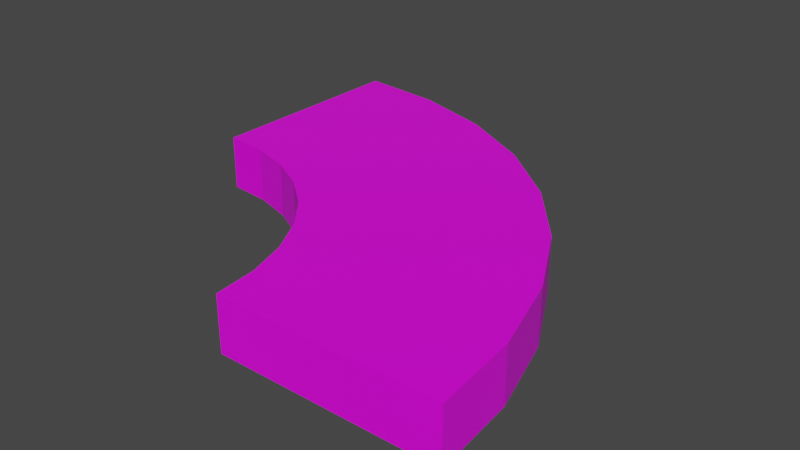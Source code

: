 # Source: platform_round_2.blend  (saved by Blender 2.92.15; exported with 4.5.12 LTS)
import bpy
from mathutils import Matrix  # noqa: F401  (used for matrix-valued properties, if any)

bpy.ops.wm.read_factory_settings(use_empty=True)
scene = bpy.context.scene
scene.name = 'Scene'

# ---- collections
col_collection = bpy.data.collections.new('Collection'); scene.collection.children.link(col_collection)

# ---- images (referenced by path relative to the original .blend; pixels are not part of the script)
import os
ASSET_DIR = os.environ.get("B2B_ASSET_DIR", "")  # directory of the original .blend (textures are referenced by path, not embedded)
HERE = os.path.dirname(os.path.abspath(__file__))  # packed textures are extracted next to this script under _unpacked/

def load_image(name, relpath, width, height, colorspace="sRGB"):
    """Load a texture the original file referenced (path relative to the .blend, or extracted next to this script)."""
    p = next((c for c in (os.path.join(HERE, relpath), os.path.join(ASSET_DIR, relpath)) if relpath and os.path.exists(c)), "")
    if p:
        img = bpy.data.images.load(p, check_existing=True)
        img.name = name
    else:  # same state as the original file: an image datablock whose file is absent (Cycles renders it pink)
        img = bpy.data.images.new(name, width, height)
        img.source = "FILE"
        img.filepath = "//" + (relpath or name)
    img.colorspace_settings.name = colorspace
    return img
img_block_material_base_color = load_image('Block_Material Base Color', 'block_base_color.png', 1024, 1024, 'sRGB')
img_ground_platform_material_base_color = load_image('Ground_Platform_Material Base Color', 'ground_base_color.png', 1024, 1024, 'sRGB')

# ---- materials (node trees are filled in below, after node groups)
mat_block_material = bpy.data.materials.new('Block_Material')
mat_block_material.alpha_threshold = 0.0
mat_block_material.use_transparent_shadow = False
mat_block_material.line_color = (0.0, 0.0, 0.0, 1.0)
mat_ground_platform_material = bpy.data.materials.new('Ground_Platform_Material')
mat_ground_platform_material.use_transparent_shadow = False

# ---- material node trees
mat_block_material.use_nodes = True; mat_block_material.node_tree.nodes.clear()
_N = mat_block_material.node_tree.nodes; _L = mat_block_material.node_tree.links
n0 = _N.new('ShaderNodeOutputMaterial'); n0.name = 'Material Output'; n0.location = (300, 300)
n1 = _N.new('ShaderNodeBsdfPrincipled'); n1.name = 'Principled BSDF'; n1.location = (10, 300)
n1.distribution = 'GGX'
n1.subsurface_method = 'BURLEY'
n1.inputs[2].default_value = 0.4
n1.inputs[3].default_value = 1.45
n1.inputs[27].default_value = (0.0, 0.0, 0.0, 1.0)
n1.inputs[28].default_value = 1.0
n2 = _N.new('ShaderNodeTexImage'); n2.name = 'Image Texture'; n2.location = (-280, 275)
n2.image = img_block_material_base_color
_L.new(n1.outputs[0], n0.inputs[0])
_L.new(n2.outputs[0], n1.inputs[0])
n0.is_active_output = True
mat_ground_platform_material.use_nodes = True; mat_ground_platform_material.node_tree.nodes.clear()
_N = mat_ground_platform_material.node_tree.nodes; _L = mat_ground_platform_material.node_tree.links
n0 = _N.new('ShaderNodeBsdfPrincipled'); n0.name = 'Principled BSDF'; n0.location = (10, 300)
n0.distribution = 'GGX'
n0.subsurface_method = 'BURLEY'
n0.inputs[3].default_value = 1.45
n0.inputs[27].default_value = (0.0, 0.0, 0.0, 1.0)
n0.inputs[28].default_value = 1.0
n1 = _N.new('ShaderNodeOutputMaterial'); n1.name = 'Material Output'; n1.location = (300, 300)
n2 = _N.new('ShaderNodeTexImage'); n2.name = 'Image Texture'; n2.location = (-280, 275)
n2.image = img_ground_platform_material_base_color
_L.new(n0.outputs[0], n1.inputs[0])
_L.new(n2.outputs[0], n0.inputs[0])
n1.is_active_output = True

# ---- world
world_world = bpy.data.worlds.new('World'); scene.world = world_world
world_world.use_nodes = True; world_world.node_tree.nodes.clear()
_N = world_world.node_tree.nodes; _L = world_world.node_tree.links
n0 = _N.new('ShaderNodeOutputWorld'); n0.name = 'World Output'; n0.location = (300, 300)
n1 = _N.new('ShaderNodeBackground'); n1.name = 'Background'; n1.location = (10, 300)
n1.inputs[0].default_value = (0.05088, 0.05088, 0.05088, 1.0)
_L.new(n1.outputs[0], n0.inputs[0])
n0.is_active_output = True
world_world.color = (0.05088, 0.05088, 0.05088)
world_world.use_sun_shadow = False
world_world.sun_shadow_jitter_overblur = 0.0

# ---- meshes
me_block = bpy.data.meshes.new('Block')
me_block.from_pydata([(0.0, 4.0, 1.0), (4.0, 0.0, 1.0), (0.0, 2.0, 1.0), (2.0, 0.0, 1.0), (4.0, 0.0, 0.5), (2.0, 0.0, 0.5), (0.0, 2.0, 0.5), (0.0, 4.0, 0.5), (2.828, 2.828, 1.0), (1.414, 1.414, 1.0), (1.414, 1.414, 0.5), (2.828, 2.828, 0.5), (0.7654, 1.848, 1.0), (1.531, 3.696, 0.5), (1.531, 3.696, 1.0), (0.7654, 1.848, 0.5), (2.222, 3.326, 1.0), (1.111, 1.663, 0.5), (1.111, 1.663, 1.0), (2.222, 3.326, 0.5), (0.3902, 1.962, 1.0), (0.7804, 3.923, 0.5), (0.7804, 3.923, 1.0), (0.3902, 1.962, 0.5), (3.696, 1.531, 1.0), (1.848, 0.7654, 0.5), (1.848, 0.7654, 1.0), (3.696, 1.531, 0.5), (1.663, 1.111, 1.0), (3.326, 2.222, 0.5), (3.326, 2.222, 1.0), (1.663, 1.111, 0.5), (3.923, 0.7804, 1.0), (1.962, 0.3902, 0.5), (1.962, 0.3902, 1.0), (3.923, 0.7804, 0.5)], [], [(32, 34, 3, 1), (4, 1, 3, 5), (23, 20, 2, 6), (35, 32, 1, 4), (6, 2, 0, 7), (23, 6, 7, 21), (31, 10, 11, 29), (19, 16, 8, 11), (31, 28, 9, 10), (16, 18, 9, 8), (22, 20, 12, 14), (21, 22, 14, 13), (17, 15, 13, 19), (17, 18, 12, 15), (10, 9, 18, 17), (10, 17, 19, 11), (14, 12, 18, 16), (13, 14, 16, 19), (7, 0, 22, 21), (0, 2, 20, 22), (15, 23, 21, 13), (15, 12, 20, 23), (33, 34, 26, 25), (33, 25, 27, 35), (29, 30, 24, 27), (30, 28, 26, 24), (8, 9, 28, 30), (11, 8, 30, 29), (25, 26, 28, 31), (25, 31, 29, 27), (5, 33, 35, 4), (5, 3, 34, 33), (27, 24, 32, 35), (24, 26, 34, 32)])
me_block.polygons.foreach_set('material_index', [0, 0, 0, 0, 0, 1, 1, 0, 0, 0, 0, 0, 1, 0, 0, 1, 0, 0, 0, 0, 1, 0, 0, 1, 0, 0, 0, 0, 0, 1, 1, 0, 0, 0])
_uv = me_block.uv_layers.new(name='UVMap')
_uv.uv.foreach_set('vector', [0.625, 0.7188, 0.875, 0.7188, 0.875, 0.75, 0.625, 0.75, 0.5625, 0.75, 0.625, 0.75, 0.625, 1.0, 0.5625, 1.0, 0.5625, 0.2188, 0.625, 0.2188, 0.625, 0.25, 0.5625, 0.25, 0.5625, 0.7188, 0.625, 0.7188, 0.625, 0.75, 0.5625, 0.75, 0.5625, 0.25, 0.625, 0.25, 0.625, 0.5, 0.5625, 0.5, 0.875, 0.5313, 0.875, 0.5, 0.625, 0.5, 0.625, 0.5313, 0.875, 0.6562, 0.875, 0.625, 0.625, 0.625, 0.625, 0.6562, 0.5625, 0.5938, 0.625, 0.5938, 0.625, 0.625, 0.5625, 0.625, 0.5625, 0.09375, 0.625, 0.09375, 0.625, 0.125, 0.5625, 0.125, 0.625, 0.5938, 0.875, 0.5938, 0.875, 0.625, 0.625, 0.625, 0.625, 0.5312, 0.875, 0.5312, 0.875, 0.5625, 0.625, 0.5625, 0.5625, 0.5312, 0.625, 0.5312, 0.625, 0.5625, 0.5625, 0.5625, 0.875, 0.5938, 0.875, 0.5625, 0.625, 0.5625, 0.625, 0.5938, 0.5625, 0.1562, 0.625, 0.1562, 0.625, 0.1875, 0.5625, 0.1875, 0.5625, 0.125, 0.625, 0.125, 0.625, 0.1562, 0.5625, 0.1562, 0.875, 0.625, 0.875, 0.5938, 0.625, 0.5938, 0.625, 0.625, 0.625, 0.5625, 0.875, 0.5625, 0.875, 0.5938, 0.625, 0.5938, 0.5625, 0.5625, 0.625, 0.5625, 0.625, 0.5938, 0.5625, 0.5938, 0.5625, 0.5, 0.625, 0.5, 0.625, 0.5312, 0.5625, 0.5312, 0.625, 0.5, 0.875, 0.5, 0.875, 0.5312, 0.625, 0.5312, 0.875, 0.5625, 0.875, 0.5313, 0.625, 0.5313, 0.625, 0.5625, 0.5625, 0.1875, 0.625, 0.1875, 0.625, 0.2188, 0.5625, 0.2188, 0.5625, 0.03125, 0.625, 0.03125, 0.625, 0.0625, 0.5625, 0.0625, 0.875, 0.7187, 0.875, 0.6875, 0.625, 0.6875, 0.625, 0.7187, 0.5625, 0.6562, 0.625, 0.6562, 0.625, 0.6875, 0.5625, 0.6875, 0.625, 0.6562, 0.875, 0.6562, 0.875, 0.6875, 0.625, 0.6875, 0.625, 0.625, 0.875, 0.625, 0.875, 0.6562, 0.625, 0.6562, 0.5625, 0.625, 0.625, 0.625, 0.625, 0.6562, 0.5625, 0.6562, 0.5625, 0.0625, 0.625, 0.0625, 0.625, 0.09375, 0.5625, 0.09375, 0.875, 0.6875, 0.875, 0.6562, 0.625, 0.6562, 0.625, 0.6875, 0.875, 0.75, 0.875, 0.7187, 0.625, 0.7187, 0.625, 0.75, 0.5625, 0.0, 0.625, 0.0, 0.625, 0.03125, 0.5625, 0.03125, 0.5625, 0.6875, 0.625, 0.6875, 0.625, 0.7188, 0.5625, 0.7188, 0.625, 0.6875, 0.875, 0.6875, 0.875, 0.7188, 0.625, 0.7188])
me_block.materials.append(mat_block_material)
me_block.materials.append(mat_ground_platform_material)
me_block.use_remesh_preserve_volume = False
me_block.use_remesh_preserve_attributes = False
me_block.use_mirror_vertex_groups = False
me_block.update()

# ---- objects
ob_block = bpy.data.objects.new('Block', me_block)

# ---- transforms, parenting, visibility, modifiers, constraints
ob_block.location = (0.0, 0.0, -2.0)
ob_block.scale = (2.0, 2.0, 2.0)
ob_block.lock_rotations_4d = False
ob_block.empty_display_type = 'ARROWS'
ob_block.lineart.crease_threshold = 0.0

# ---- collection membership
col_collection.objects.link(ob_block)

# ---- scene / render settings (as saved in the file)
scene.frame_start = 1; scene.frame_end = 250; scene.frame_set(1)
scene.render.engine = 'BLENDER_EEVEE_NEXT'
scene.cycles.use_denoising = False
scene.cycles.samples = 128
scene.cycles.sampling_pattern = 'TABULATED_SOBOL'
scene.cycles.use_adaptive_sampling = False
scene.cycles.use_light_tree = False
scene.view_settings.view_transform = 'Filmic'
bpy.context.view_layer.update()

# ---- added for rendering (the .blend has no active camera and no usable light): camera, sun
cam_auto = bpy.data.cameras.new('AutoCamera')
cam_auto.lens = 50.0
cam_auto.sensor_width = 36.0
cam_auto.clip_end = 1000.0
ob_auto_camera = bpy.data.objects.new('AutoCamera', cam_auto)
scene.collection.objects.link(ob_auto_camera)
ob_auto_camera.location = (14.5085, -8.61024, 7.90683)
ob_auto_camera.rotation_euler = (1.09748, -7.21219e-08, 0.694738)
scene.camera = ob_auto_camera
light_auto_sun = bpy.data.lights.new('AutoSun', 'SUN')
light_auto_sun.energy = 3.0
light_auto_sun.angle = 0.0523599
ob_auto_sun = bpy.data.objects.new('AutoSun', light_auto_sun)
scene.collection.objects.link(ob_auto_sun)
ob_auto_sun.rotation_euler = (0.872665, 0.174533, 0.523599)
bpy.context.view_layer.update()
